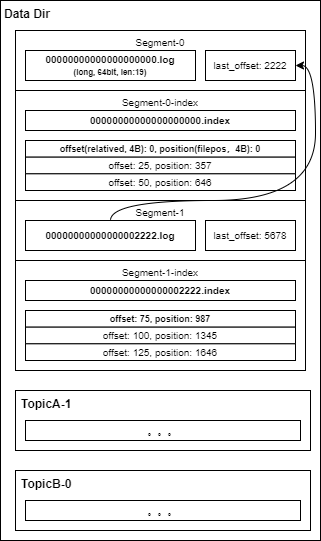

The diagram above was exported from draw.io. Its source (the exported page's mxGraphModel, read from the mxfile embedded in the PNG):
<mxGraphModel dx="593" dy="616" grid="1" gridSize="10" guides="1" tooltips="1" connect="1" arrows="1" fold="1" page="1" pageScale="1" pageWidth="827" pageHeight="1169" math="0" shadow="0">
  <root>
    <mxCell id="0" />
    <mxCell id="1" parent="0" />
    <mxCell id="3" value="Data Dir" style="rounded=0;whiteSpace=wrap;html=1;fontStyle=1;verticalAlign=top;align=left;spacingLeft=2;" parent="1" vertex="1">
      <mxGeometry x="10" y="10" width="320" height="540" as="geometry" />
    </mxCell>
    <mxCell id="35" value="TopicA-1" style="rounded=0;whiteSpace=wrap;html=1;verticalAlign=top;spacingLeft=4;align=left;fontStyle=1" parent="1" vertex="1">
      <mxGeometry x="25" y="400" width="295" height="60" as="geometry" />
    </mxCell>
    <mxCell id="36" value="。。。" style="rounded=0;whiteSpace=wrap;html=1;fontSize=10;" parent="1" vertex="1">
      <mxGeometry x="35" y="430" width="275" height="20" as="geometry" />
    </mxCell>
    <mxCell id="37" value="TopicB-0" style="rounded=0;whiteSpace=wrap;html=1;verticalAlign=top;spacingLeft=4;align=left;fontStyle=1" parent="1" vertex="1">
      <mxGeometry x="25" y="480" width="295" height="60" as="geometry" />
    </mxCell>
    <mxCell id="38" value="。。。" style="rounded=0;whiteSpace=wrap;html=1;fontSize=10;" parent="1" vertex="1">
      <mxGeometry x="35" y="510" width="275" height="20" as="geometry" />
    </mxCell>
    <mxCell id="17" value="Segment-0-index" style="rounded=0;whiteSpace=wrap;html=1;fontSize=10;verticalAlign=top;" parent="1" vertex="1">
      <mxGeometry x="25" y="100" width="290" height="110" as="geometry" />
    </mxCell>
    <mxCell id="19" value="00000000000000000000.index" style="rounded=0;whiteSpace=wrap;html=1;fontSize=10;fontStyle=1" parent="1" vertex="1">
      <mxGeometry x="35" y="120" width="270" height="20" as="geometry" />
    </mxCell>
    <mxCell id="22" value="" style="group" parent="1" vertex="1" connectable="0">
      <mxGeometry x="35" y="150" width="270" height="50" as="geometry" />
    </mxCell>
    <mxCell id="18" value="&lt;b&gt;&lt;font style=&quot;font-size: 9px;&quot;&gt;offset(relatived, 4B): 0, position(filepos，4B): 0&lt;/font&gt;&lt;/b&gt;" style="rounded=0;whiteSpace=wrap;html=1;fontSize=10;" parent="22" vertex="1">
      <mxGeometry width="270" height="16.666666666666664" as="geometry" />
    </mxCell>
    <mxCell id="20" value="offset: 25, position: 357" style="rounded=0;whiteSpace=wrap;html=1;fontSize=10;" parent="22" vertex="1">
      <mxGeometry y="16.666666666666664" width="270" height="16.666666666666664" as="geometry" />
    </mxCell>
    <mxCell id="21" value="offset: 50, position: 646" style="rounded=0;whiteSpace=wrap;html=1;fontSize=10;" parent="22" vertex="1">
      <mxGeometry y="33.33333333333333" width="270" height="16.666666666666664" as="geometry" />
    </mxCell>
    <mxCell id="4" value="Segment-0" style="rounded=0;whiteSpace=wrap;html=1;fontSize=10;verticalAlign=top;" parent="1" vertex="1">
      <mxGeometry x="25" y="40" width="290" height="60" as="geometry" />
    </mxCell>
    <mxCell id="5" value="last_offset: 2222" style="rounded=0;whiteSpace=wrap;html=1;fontSize=10;" parent="1" vertex="1">
      <mxGeometry x="215" y="60" width="90" height="30" as="geometry" />
    </mxCell>
    <mxCell id="8" value="&lt;b&gt;&lt;font style=&quot;font-size: 10px;&quot;&gt;00000000000000000000.log&lt;/font&gt;&lt;br&gt;&lt;font style=&quot;font-size: 8px;&quot;&gt;(long, 64bit, len:19)&lt;/font&gt;&lt;/b&gt;" style="rounded=0;whiteSpace=wrap;html=1;fontSize=10;" parent="1" vertex="1">
      <mxGeometry x="35" y="60" width="170" height="30" as="geometry" />
    </mxCell>
    <mxCell id="39" value="Segment-1-index" style="rounded=0;whiteSpace=wrap;html=1;fontSize=10;verticalAlign=top;" parent="1" vertex="1">
      <mxGeometry x="25" y="270" width="290" height="110" as="geometry" />
    </mxCell>
    <mxCell id="40" value="00000000000000002222.index" style="rounded=0;whiteSpace=wrap;html=1;fontSize=10;fontStyle=1" parent="1" vertex="1">
      <mxGeometry x="35" y="290" width="270" height="20" as="geometry" />
    </mxCell>
    <mxCell id="41" value="" style="group" parent="1" vertex="1" connectable="0">
      <mxGeometry x="35" y="320" width="270" height="50" as="geometry" />
    </mxCell>
    <mxCell id="42" value="&lt;b&gt;&lt;font style=&quot;font-size: 9px;&quot;&gt;offset: 75, position: 987&lt;/font&gt;&lt;/b&gt;" style="rounded=0;whiteSpace=wrap;html=1;fontSize=10;" parent="41" vertex="1">
      <mxGeometry width="270" height="16.666666666666664" as="geometry" />
    </mxCell>
    <mxCell id="43" value="offset: 100, position: 1345" style="rounded=0;whiteSpace=wrap;html=1;fontSize=10;" parent="41" vertex="1">
      <mxGeometry y="16.666666666666664" width="270" height="16.666666666666664" as="geometry" />
    </mxCell>
    <mxCell id="44" value="offset: 125, position: 1646" style="rounded=0;whiteSpace=wrap;html=1;fontSize=10;" parent="41" vertex="1">
      <mxGeometry y="33.33333333333333" width="270" height="16.666666666666664" as="geometry" />
    </mxCell>
    <mxCell id="45" value="Segment-1" style="rounded=0;whiteSpace=wrap;html=1;fontSize=10;verticalAlign=top;" parent="1" vertex="1">
      <mxGeometry x="25" y="210" width="290" height="60" as="geometry" />
    </mxCell>
    <mxCell id="46" value="last_offset: 5678" style="rounded=0;whiteSpace=wrap;html=1;fontSize=10;" parent="1" vertex="1">
      <mxGeometry x="215" y="230" width="90" height="30" as="geometry" />
    </mxCell>
    <mxCell id="48" style="edgeStyle=orthogonalEdgeStyle;html=1;exitX=0.5;exitY=0;exitDx=0;exitDy=0;entryX=1;entryY=0.5;entryDx=0;entryDy=0;curved=1;" parent="1" source="47" target="5" edge="1">
      <mxGeometry relative="1" as="geometry">
        <Array as="points">
          <mxPoint x="120" y="210" />
          <mxPoint x="325" y="210" />
          <mxPoint x="325" y="75" />
        </Array>
      </mxGeometry>
    </mxCell>
    <mxCell id="47" value="&lt;b&gt;&lt;font style=&quot;font-size: 10px;&quot;&gt;00000000000000002222.log&lt;/font&gt;&lt;/b&gt;" style="rounded=0;whiteSpace=wrap;html=1;fontSize=10;" parent="1" vertex="1">
      <mxGeometry x="35" y="230" width="170" height="30" as="geometry" />
    </mxCell>
  </root>
</mxGraphModel>